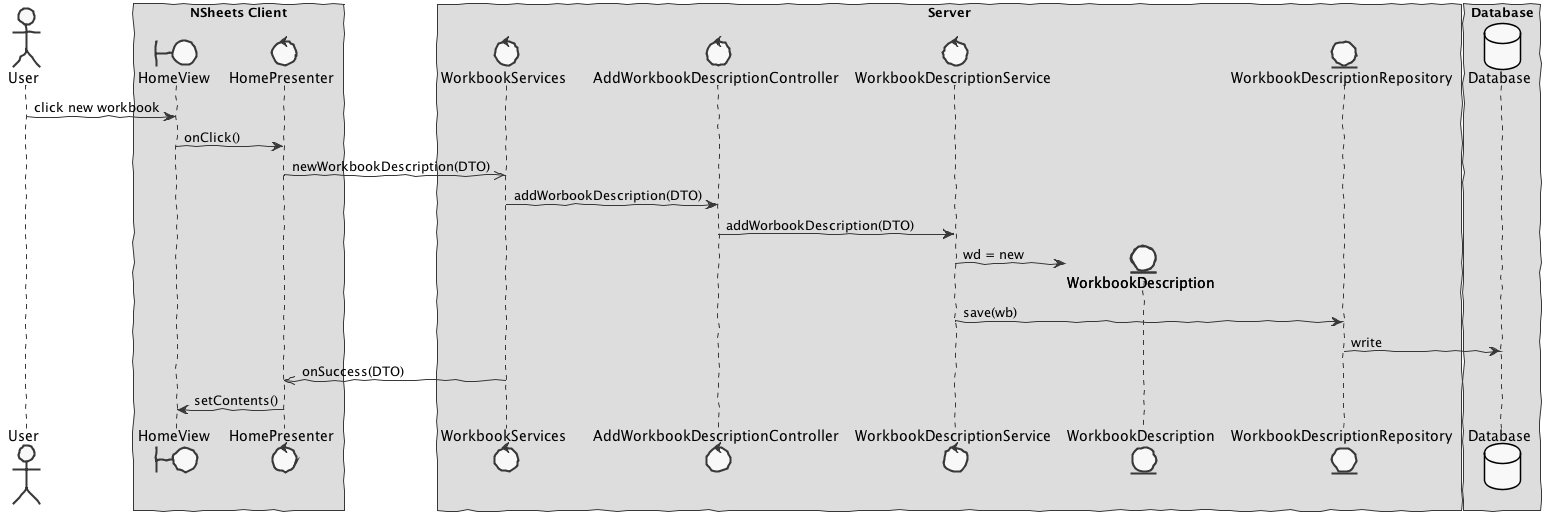

The diagram above was rendered by PlantUML. Its source (embedded in the PNG):
@startuml  design2.png
skinparam handwritten true
skinparam monochrome true
skinparam packageStyle rect
skinparam defaultFontName FG Virgil
skinparam shadowing false

actor User
boundary HomeView
control HomePresenter
control WorkbookServices
control AddWorkbookDescriptionController
control WorkbookDescriptionService
entity WorkbookDescriptionRepository
entity WorkbookDescription
database Database 

box "NSheets Client"
participant HomeView
participant HomePresenter 
end box
 
box "Server"
participant WorkbookServices
participant AddWorkbookDescriptionController
participant WorkbookDescriptionService
participant WorkbookDescription
participant WorkbookDescriptionRepository
end box

box "Database"
participant Database
end box

User -> HomeView : click new workbook
HomeView -> HomePresenter : onClick()
HomePresenter ->> WorkbookServices : newWorkbookDescription(DTO)
WorkbookServices -> AddWorkbookDescriptionController : addWorbookDescription(DTO)
AddWorkbookDescriptionController -> WorkbookDescriptionService : addWorbookDescription(DTO)
create WorkbookDescription
WorkbookDescriptionService -> WorkbookDescription : wd = new
WorkbookDescriptionService -> WorkbookDescriptionRepository : save(wb)
WorkbookDescriptionRepository -> Database : write
WorkbookServices ->> HomePresenter : onSuccess(DTO) 
HomePresenter -> HomeView : setContents()

@enduml